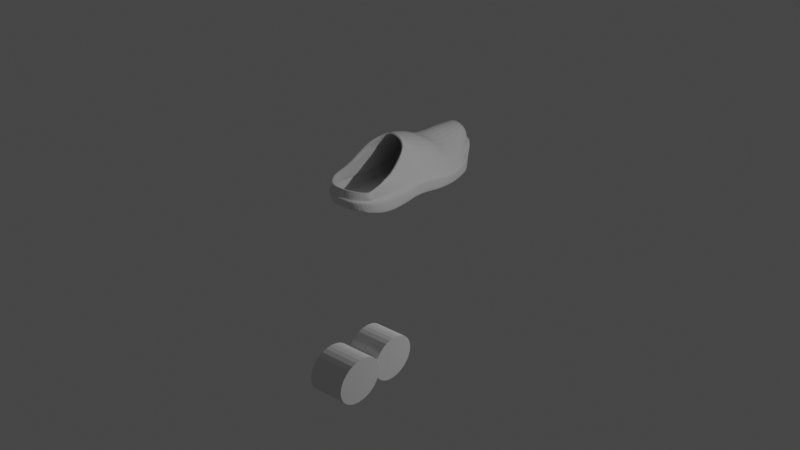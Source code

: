 # Source: Heely.blend  (saved by Blender 2.82.7; exported with 4.5.12 LTS)
import bpy
from mathutils import Matrix  # noqa: F401  (used for matrix-valued properties, if any)

bpy.ops.wm.read_factory_settings(use_empty=True)
scene = bpy.context.scene
scene.name = 'Scene'

# ---- collections
col_collection_1 = bpy.data.collections.new('Collection 1'); scene.collection.children.link(col_collection_1)

# ---- world
world_world = bpy.data.worlds.new('World'); scene.world = world_world
world_world.use_nodes = True; world_world.node_tree.nodes.clear()
_N = world_world.node_tree.nodes; _L = world_world.node_tree.links
n0 = _N.new('ShaderNodeOutputWorld'); n0.name = 'World Output'; n0.location = (300, 300)
n1 = _N.new('ShaderNodeBackground'); n1.name = 'Background'; n1.location = (10, 300)
n1.inputs[0].default_value = (0.05088, 0.05088, 0.05088, 1.0)
_L.new(n1.outputs[0], n0.inputs[0])
n0.is_active_output = True
world_world.color = (0.05088, 0.05088, 0.05088)
world_world.use_sun_shadow = False
world_world.sun_shadow_jitter_overblur = 0.0

# ---- lights
light_light = bpy.data.lights.new('Light', 'POINT')
light_light.transmission_factor = 0.0
light_light.energy = 1000.0
light_light.shadow_soft_size = 0.1
light_light.shadow_maximum_resolution = 0.006
light_light.use_absolute_resolution = True

# ---- meshes
me_cylinder = bpy.data.meshes.new('Cylinder')
me_cylinder.from_pydata([(7.592e-09, 0.9998, -0.9899), (1.137e-08, 0.9997, 0.9849), (0.1951, 0.9806, -0.9899), (0.195, 0.9805, 0.9849), (0.3826, 0.9237, -0.9899), (0.3826, 0.9236, 0.9849), (0.5555, 0.8313, -0.9899), (0.5554, 0.8312, 0.9849), (0.707, 0.707, -0.9899), (0.7069, 0.7069, 0.9849), (0.8313, 0.5555, -0.9899), (0.8312, 0.5554, 0.9849), (0.9237, 0.3826, -0.9899), (0.9236, 0.3826, 0.9849), (0.9806, 0.1951, -0.9899), (0.9805, 0.195, 0.9849), (0.9998, 7.548e-08, -0.9899), (0.9997, 7.548e-08, 0.9849), (0.9806, -0.1951, -0.9899), (0.9805, -0.195, 0.9849), (0.9237, -0.3826, -0.9899), (0.9236, -0.3826, 0.9849), (0.8313, -0.5555, -0.9899), (0.8312, -0.5554, 0.9849), (0.707, -0.707, -0.9899), (0.7069, -0.7069, 0.9849), (0.5555, -0.8313, -0.9899), (0.5554, -0.8312, 0.9849), (0.3826, -0.9237, -0.9899), (0.3826, -0.9236, 0.9849), (0.1951, -0.9806, -0.9899), (0.195, -0.9805, 0.9849), (-3.258e-07, -0.9998, -0.9899), (-3.257e-07, -0.9997, 0.9849), (-0.1951, -0.9806, -0.9899), (-0.195, -0.9805, 0.9849), (-0.3826, -0.9237, -0.9899), (-0.3826, -0.9236, 0.9849), (-0.5555, -0.8313, -0.9899), (-0.5554, -0.8312, 0.9849), (-0.707, -0.707, -0.9899), (-0.7069, -0.7069, 0.9849), (-0.8313, -0.5555, -0.9899), (-0.8312, -0.5554, 0.9849), (-0.9237, -0.3826, -0.9899), (-0.9236, -0.3826, 0.9849), (-0.9806, -0.1951, -0.9899), (-0.9805, -0.195, 0.9849), (-0.9998, 9.654e-07, -0.9899), (-0.9997, 9.653e-07, 0.9849), (-0.9806, 0.1951, -0.9899), (-0.9805, 0.195, 0.9849), (-0.9237, 0.3826, -0.9899), (-0.9236, 0.3826, 0.9849), (-0.8313, 0.5555, -0.9899), (-0.8312, 0.5554, 0.9849), (-0.707, 0.707, -0.9899), (-0.7069, 0.7069, 0.9849), (-0.5555, 0.8313, -0.9899), (-0.5554, 0.8312, 0.9849), (-0.3826, 0.9237, -0.9899), (-0.3826, 0.9236, 0.9849), (-0.1951, 0.9806, -0.9899), (-0.195, 0.9805, 0.9849)], [], [(0, 1, 3, 2), (2, 3, 5, 4), (4, 5, 7, 6), (6, 7, 9, 8), (8, 9, 11, 10), (10, 11, 13, 12), (12, 13, 15, 14), (14, 15, 17, 16), (16, 17, 19, 18), (18, 19, 21, 20), (20, 21, 23, 22), (22, 23, 25, 24), (24, 25, 27, 26), (26, 27, 29, 28), (28, 29, 31, 30), (30, 31, 33, 32), (32, 33, 35, 34), (34, 35, 37, 36), (36, 37, 39, 38), (38, 39, 41, 40), (40, 41, 43, 42), (42, 43, 45, 44), (44, 45, 47, 46), (46, 47, 49, 48), (48, 49, 51, 50), (50, 51, 53, 52), (52, 53, 55, 54), (54, 55, 57, 56), (56, 57, 59, 58), (58, 59, 61, 60), (3, 1, 63, 61, 59, 57, 55, 53, 51, 49, 47, 45, 43, 41, 39, 37, 35, 33, 31, 29, 27, 25, 23, 21, 19, 17, 15, 13, 11, 9, 7, 5), (60, 61, 63, 62), (62, 63, 1, 0), (0, 2, 4, 6, 8, 10, 12, 14, 16, 18, 20, 22, 24, 26, 28, 30, 32, 34, 36, 38, 40, 42, 44, 46, 48, 50, 52, 54, 56, 58, 60, 62)])
_uv = me_cylinder.uv_layers.new(name='UVMap')
_uv.uv.foreach_set('vector', [1.0, 0.5, 1.0, 1.0, 0.9688, 1.0, 0.9688, 0.5, 0.9688, 0.5, 0.9688, 1.0, 0.9375, 1.0, 0.9375, 0.5, 0.9375, 0.5, 0.9375, 1.0, 0.9062, 1.0, 0.9062, 0.5, 0.9062, 0.5, 0.9062, 1.0, 0.875, 1.0, 0.875, 0.5, 0.875, 0.5, 0.875, 1.0, 0.8438, 1.0, 0.8438, 0.5, 0.8438, 0.5, 0.8438, 1.0, 0.8125, 1.0, 0.8125, 0.5, 0.8125, 0.5, 0.8125, 1.0, 0.7812, 1.0, 0.7812, 0.5, 0.7812, 0.5, 0.7812, 1.0, 0.75, 1.0, 0.75, 0.5, 0.75, 0.5, 0.75, 1.0, 0.7188, 1.0, 0.7188, 0.5, 0.7188, 0.5, 0.7188, 1.0, 0.6875, 1.0, 0.6875, 0.5, 0.6875, 0.5, 0.6875, 1.0, 0.6562, 1.0, 0.6562, 0.5, 0.6562, 0.5, 0.6562, 1.0, 0.625, 1.0, 0.625, 0.5, 0.625, 0.5, 0.625, 1.0, 0.5938, 1.0, 0.5938, 0.5, 0.5938, 0.5, 0.5938, 1.0, 0.5625, 1.0, 0.5625, 0.5, 0.5625, 0.5, 0.5625, 1.0, 0.5312, 1.0, 0.5312, 0.5, 0.5312, 0.5, 0.5312, 1.0, 0.5, 1.0, 0.5, 0.5, 0.5, 0.5, 0.5, 1.0, 0.4688, 1.0, 0.4688, 0.5, 0.4688, 0.5, 0.4688, 1.0, 0.4375, 1.0, 0.4375, 0.5, 0.4375, 0.5, 0.4375, 1.0, 0.4062, 1.0, 0.4062, 0.5, 0.4062, 0.5, 0.4062, 1.0, 0.375, 1.0, 0.375, 0.5, 0.375, 0.5, 0.375, 1.0, 0.3438, 1.0, 0.3438, 0.5, 0.3438, 0.5, 0.3438, 1.0, 0.3125, 1.0, 0.3125, 0.5, 0.3125, 0.5, 0.3125, 1.0, 0.2812, 1.0, 0.2812, 0.5, 0.2812, 0.5, 0.2812, 1.0, 0.25, 1.0, 0.25, 0.5, 0.25, 0.5, 0.25, 1.0, 0.2188, 1.0, 0.2188, 0.5, 0.2188, 0.5, 0.2188, 1.0, 0.1875, 1.0, 0.1875, 0.5, 0.1875, 0.5, 0.1875, 1.0, 0.1562, 1.0, 0.1562, 0.5, 0.1562, 0.5, 0.1562, 1.0, 0.125, 1.0, 0.125, 0.5, 0.125, 0.5, 0.125, 1.0, 0.09375, 1.0, 0.09375, 0.5, 0.09375, 0.5, 0.09375, 1.0, 0.0625, 1.0, 0.0625, 0.5, 0.2968, 0.4854, 0.25, 0.49, 0.2032, 0.4854, 0.1582, 0.4717, 0.1167, 0.4496, 0.08029, 0.4197, 0.05045, 0.3833, 0.02827, 0.3418, 0.01461, 0.2968, 0.01, 0.25, 0.01461, 0.2032, 0.02827, 0.1582, 0.05045, 0.1167, 0.08029, 0.08029, 0.1167, 0.05045, 0.1582, 0.02827, 0.2032, 0.01461, 0.25, 0.01, 0.2968, 0.01461, 0.3418, 0.02827, 0.3833, 0.05045, 0.4197, 0.08029, 0.4496, 0.1167, 0.4717, 0.1582, 0.4854, 0.2032, 0.49, 0.25, 0.4854, 0.2968, 0.4717, 0.3418, 0.4496, 0.3833, 0.4197, 0.4197, 0.3833, 0.4496, 0.3418, 0.4717, 0.0625, 0.5, 0.0625, 1.0, 0.03125, 1.0, 0.03125, 0.5, 0.03125, 0.5, 0.03125, 1.0, 0.0, 1.0, 0.0, 0.5, 0.75, 0.49, 0.7968, 0.4854, 0.8418, 0.4717, 0.8833, 0.4496, 0.9197, 0.4197, 0.9496, 0.3833, 0.9717, 0.3418, 0.9854, 0.2968, 0.99, 0.25, 0.9854, 0.2032, 0.9717, 0.1582, 0.9496, 0.1167, 0.9197, 0.08029, 0.8833, 0.05045, 0.8418, 0.02827, 0.7968, 0.01461, 0.75, 0.01, 0.7032, 0.01461, 0.6582, 0.02827, 0.6167, 0.05045, 0.5803, 0.08029, 0.5504, 0.1167, 0.5283, 0.1582, 0.5146, 0.2032, 0.51, 0.25, 0.5146, 0.2968, 0.5283, 0.3418, 0.5504, 0.3833, 0.5803, 0.4197, 0.6167, 0.4496, 0.6582, 0.4717, 0.7032, 0.4854])
me_cylinder.use_remesh_fix_poles = True
me_cylinder.use_remesh_preserve_attributes = False
me_cylinder.use_mirror_vertex_groups = False
me_cylinder.update()
me_cylinder_001 = bpy.data.meshes.new('Cylinder.001')
me_cylinder_001.from_pydata([(7.592e-09, 0.9998, -0.9899), (1.137e-08, 0.9997, 0.9849), (0.1951, 0.9806, -0.9899), (0.195, 0.9805, 0.9849), (0.3826, 0.9237, -0.9899), (0.3826, 0.9236, 0.9849), (0.5555, 0.8313, -0.9899), (0.5554, 0.8312, 0.9849), (0.707, 0.707, -0.9899), (0.7069, 0.7069, 0.9849), (0.8313, 0.5555, -0.9899), (0.8312, 0.5554, 0.9849), (0.9237, 0.3826, -0.9899), (0.9236, 0.3826, 0.9849), (0.9806, 0.1951, -0.9899), (0.9805, 0.195, 0.9849), (0.9998, 7.548e-08, -0.9899), (0.9997, 7.548e-08, 0.9849), (0.9806, -0.1951, -0.9899), (0.9805, -0.195, 0.9849), (0.9237, -0.3826, -0.9899), (0.9236, -0.3826, 0.9849), (0.8313, -0.5555, -0.9899), (0.8312, -0.5554, 0.9849), (0.707, -0.707, -0.9899), (0.7069, -0.7069, 0.9849), (0.5555, -0.8313, -0.9899), (0.5554, -0.8312, 0.9849), (0.3826, -0.9237, -0.9899), (0.3826, -0.9236, 0.9849), (0.1951, -0.9806, -0.9899), (0.195, -0.9805, 0.9849), (-3.258e-07, -0.9998, -0.9899), (-3.257e-07, -0.9997, 0.9849), (-0.1951, -0.9806, -0.9899), (-0.195, -0.9805, 0.9849), (-0.3826, -0.9237, -0.9899), (-0.3826, -0.9236, 0.9849), (-0.5555, -0.8313, -0.9899), (-0.5554, -0.8312, 0.9849), (-0.707, -0.707, -0.9899), (-0.7069, -0.7069, 0.9849), (-0.8313, -0.5555, -0.9899), (-0.8312, -0.5554, 0.9849), (-0.9237, -0.3826, -0.9899), (-0.9236, -0.3826, 0.9849), (-0.9806, -0.1951, -0.9899), (-0.9805, -0.195, 0.9849), (-0.9998, 9.654e-07, -0.9899), (-0.9997, 9.653e-07, 0.9849), (-0.9806, 0.1951, -0.9899), (-0.9805, 0.195, 0.9849), (-0.9237, 0.3826, -0.9899), (-0.9236, 0.3826, 0.9849), (-0.8313, 0.5555, -0.9899), (-0.8312, 0.5554, 0.9849), (-0.707, 0.707, -0.9899), (-0.7069, 0.7069, 0.9849), (-0.5555, 0.8313, -0.9899), (-0.5554, 0.8312, 0.9849), (-0.3826, 0.9237, -0.9899), (-0.3826, 0.9236, 0.9849), (-0.1951, 0.9806, -0.9899), (-0.195, 0.9805, 0.9849)], [], [(0, 1, 3, 2), (2, 3, 5, 4), (4, 5, 7, 6), (6, 7, 9, 8), (8, 9, 11, 10), (10, 11, 13, 12), (12, 13, 15, 14), (14, 15, 17, 16), (16, 17, 19, 18), (18, 19, 21, 20), (20, 21, 23, 22), (22, 23, 25, 24), (24, 25, 27, 26), (26, 27, 29, 28), (28, 29, 31, 30), (30, 31, 33, 32), (32, 33, 35, 34), (34, 35, 37, 36), (36, 37, 39, 38), (38, 39, 41, 40), (40, 41, 43, 42), (42, 43, 45, 44), (44, 45, 47, 46), (46, 47, 49, 48), (48, 49, 51, 50), (50, 51, 53, 52), (52, 53, 55, 54), (54, 55, 57, 56), (56, 57, 59, 58), (58, 59, 61, 60), (3, 1, 63, 61, 59, 57, 55, 53, 51, 49, 47, 45, 43, 41, 39, 37, 35, 33, 31, 29, 27, 25, 23, 21, 19, 17, 15, 13, 11, 9, 7, 5), (60, 61, 63, 62), (62, 63, 1, 0), (0, 2, 4, 6, 8, 10, 12, 14, 16, 18, 20, 22, 24, 26, 28, 30, 32, 34, 36, 38, 40, 42, 44, 46, 48, 50, 52, 54, 56, 58, 60, 62)])
_uv = me_cylinder_001.uv_layers.new(name='UVMap')
_uv.uv.foreach_set('vector', [1.0, 0.5, 1.0, 1.0, 0.9688, 1.0, 0.9688, 0.5, 0.9688, 0.5, 0.9688, 1.0, 0.9375, 1.0, 0.9375, 0.5, 0.9375, 0.5, 0.9375, 1.0, 0.9062, 1.0, 0.9062, 0.5, 0.9062, 0.5, 0.9062, 1.0, 0.875, 1.0, 0.875, 0.5, 0.875, 0.5, 0.875, 1.0, 0.8438, 1.0, 0.8438, 0.5, 0.8438, 0.5, 0.8438, 1.0, 0.8125, 1.0, 0.8125, 0.5, 0.8125, 0.5, 0.8125, 1.0, 0.7812, 1.0, 0.7812, 0.5, 0.7812, 0.5, 0.7812, 1.0, 0.75, 1.0, 0.75, 0.5, 0.75, 0.5, 0.75, 1.0, 0.7188, 1.0, 0.7188, 0.5, 0.7188, 0.5, 0.7188, 1.0, 0.6875, 1.0, 0.6875, 0.5, 0.6875, 0.5, 0.6875, 1.0, 0.6562, 1.0, 0.6562, 0.5, 0.6562, 0.5, 0.6562, 1.0, 0.625, 1.0, 0.625, 0.5, 0.625, 0.5, 0.625, 1.0, 0.5938, 1.0, 0.5938, 0.5, 0.5938, 0.5, 0.5938, 1.0, 0.5625, 1.0, 0.5625, 0.5, 0.5625, 0.5, 0.5625, 1.0, 0.5312, 1.0, 0.5312, 0.5, 0.5312, 0.5, 0.5312, 1.0, 0.5, 1.0, 0.5, 0.5, 0.5, 0.5, 0.5, 1.0, 0.4688, 1.0, 0.4688, 0.5, 0.4688, 0.5, 0.4688, 1.0, 0.4375, 1.0, 0.4375, 0.5, 0.4375, 0.5, 0.4375, 1.0, 0.4062, 1.0, 0.4062, 0.5, 0.4062, 0.5, 0.4062, 1.0, 0.375, 1.0, 0.375, 0.5, 0.375, 0.5, 0.375, 1.0, 0.3438, 1.0, 0.3438, 0.5, 0.3438, 0.5, 0.3438, 1.0, 0.3125, 1.0, 0.3125, 0.5, 0.3125, 0.5, 0.3125, 1.0, 0.2812, 1.0, 0.2812, 0.5, 0.2812, 0.5, 0.2812, 1.0, 0.25, 1.0, 0.25, 0.5, 0.25, 0.5, 0.25, 1.0, 0.2188, 1.0, 0.2188, 0.5, 0.2188, 0.5, 0.2188, 1.0, 0.1875, 1.0, 0.1875, 0.5, 0.1875, 0.5, 0.1875, 1.0, 0.1562, 1.0, 0.1562, 0.5, 0.1562, 0.5, 0.1562, 1.0, 0.125, 1.0, 0.125, 0.5, 0.125, 0.5, 0.125, 1.0, 0.09375, 1.0, 0.09375, 0.5, 0.09375, 0.5, 0.09375, 1.0, 0.0625, 1.0, 0.0625, 0.5, 0.2968, 0.4854, 0.25, 0.49, 0.2032, 0.4854, 0.1582, 0.4717, 0.1167, 0.4496, 0.08029, 0.4197, 0.05045, 0.3833, 0.02827, 0.3418, 0.01461, 0.2968, 0.01, 0.25, 0.01461, 0.2032, 0.02827, 0.1582, 0.05045, 0.1167, 0.08029, 0.08029, 0.1167, 0.05045, 0.1582, 0.02827, 0.2032, 0.01461, 0.25, 0.01, 0.2968, 0.01461, 0.3418, 0.02827, 0.3833, 0.05045, 0.4197, 0.08029, 0.4496, 0.1167, 0.4717, 0.1582, 0.4854, 0.2032, 0.49, 0.25, 0.4854, 0.2968, 0.4717, 0.3418, 0.4496, 0.3833, 0.4197, 0.4197, 0.3833, 0.4496, 0.3418, 0.4717, 0.0625, 0.5, 0.0625, 1.0, 0.03125, 1.0, 0.03125, 0.5, 0.03125, 0.5, 0.03125, 1.0, 0.0, 1.0, 0.0, 0.5, 0.75, 0.49, 0.7968, 0.4854, 0.8418, 0.4717, 0.8833, 0.4496, 0.9197, 0.4197, 0.9496, 0.3833, 0.9717, 0.3418, 0.9854, 0.2968, 0.99, 0.25, 0.9854, 0.2032, 0.9717, 0.1582, 0.9496, 0.1167, 0.9197, 0.08029, 0.8833, 0.05045, 0.8418, 0.02827, 0.7968, 0.01461, 0.75, 0.01, 0.7032, 0.01461, 0.6582, 0.02827, 0.6167, 0.05045, 0.5803, 0.08029, 0.5504, 0.1167, 0.5283, 0.1582, 0.5146, 0.2032, 0.51, 0.25, 0.5146, 0.2968, 0.5283, 0.3418, 0.5504, 0.3833, 0.5803, 0.4197, 0.6167, 0.4496, 0.6582, 0.4717, 0.7032, 0.4854])
me_cylinder_001.use_remesh_fix_poles = True
me_cylinder_001.use_remesh_preserve_attributes = False
me_cylinder_001.use_mirror_vertex_groups = False
me_cylinder_001.update()
me_plane = bpy.data.meshes.new('Plane')
me_plane.from_pydata([(-1.189, -0.4611, -0.298), (-0.6418, -0.4719, -0.2959), (-1.03, 3.557, -0.17), (-0.4511, 3.55, -0.17), (-1.321, 3.272, -0.07115), (-1.375, 3.017, 0.0078), (-1.328, 2.491, 0.006061), (-1.292, 2.024, -0.0475), (-1.311, 1.668, -0.05356), (-1.408, 1.309, -0.006061), (-1.511, 0.9898, 0.0), (-1.571, 0.6746, 0.002732), (-1.548, 0.2136, -0.006459), (-1.419, -0.2369, -0.1471), (-0.246, -0.03684, -0.06022), (-0.05689, 0.2798, -0.006459), (0.02403, 0.7167, 0.002732), (0.05082, 1.032, 0.0), (0.01747, 1.429, -0.006061), (-0.05197, 1.771, -0.05356), (-0.06126, 2.187, -0.0475), (-0.08258, 2.551, 0.006061), (-0.1117, 2.999, 0.0078), (-0.2563, 3.335, -0.09397), (-1.156, -0.4397, -0.4476), (-0.6838, -0.4381, -0.4395), (-1.026, 3.607, -0.3933), (-0.4509, 3.605, -0.3789), (-1.371, 2.986, -0.3297), (-1.323, 2.562, -0.3224), (-1.277, 2.014, -0.3348), (-1.453, 1.309, -0.2375), (-1.528, 0.9046, -0.2607), (-1.584, 0.6866, -0.2741), (-1.538, 0.3091, -0.2923), (-1.395, -0.2319, -0.3753), (-0.2863, 0.01051, -0.3257), (-0.0802, 0.3753, -0.2632), (0.03446, 0.798, -0.2596), (0.05016, 1.116, -0.3048), (-0.0001644, 1.482, -0.359), (-0.046, 1.807, -0.3839), (-0.06583, 2.214, -0.3807), (-0.1068, 2.622, -0.3421), (-0.1364, 2.968, -0.3346), (-0.2125, 3.321, -0.3396), (-1.264, -0.3997, -0.2415), (-0.4935, -0.3089, -0.2055), (-1.247, -0.3881, -0.4316), (-0.4712, -0.3168, -0.4116), (-0.2563, 3.335, -0.09397), (-1.304, 3.258, -0.3265), (-1.517, -0.07076, -0.0611), (-0.1171, 0.179, -0.02357), (-0.149, 0.2592, -0.2693), (-1.292, 1.986, -0.04814), (-0.06027, 2.142, -0.04814), (-1.272, 1.964, -0.3399), (-0.09793, 2.169, -0.362), (-0.9013, -0.4733, -0.2987), (-0.7452, 3.554, -0.17), (-0.8542, -0.1749, -0.104), (-0.8087, 0.2464, -0.006459), (-0.7805, 0.6955, 0.002732), (-0.7366, 1.011, 0.0), (-0.7013, 1.369, -0.006061), (-0.6778, 1.719, -0.05356), (-0.6821, 2.105, -0.0475), (-0.7106, 2.521, 0.006061), (-0.7511, 3.008, 0.0078), (-0.7508, 3.302, -0.07115), (-0.8658, -0.5573, -0.4581), (-0.7407, 3.6, -0.3752), (-0.8837, -0.3615, -0.2236), (-0.755, 3.302, -0.07115), (-1.047, 0.02722, -0.7598), (-0.8232, 0.1123, -0.03751), (-1.025, -0.1871, -0.7503), (-0.6817, 2.064, -0.04814), (-0.01946, 1.8, -0.3207), (0.02945, 1.47, -0.2916), (-1.571, 0.2693, -0.2621), (-1.62, 0.6808, -0.2633), (-1.4, 2.993, -0.314), (-1.347, 3.294, -0.3309), (-0.05134, 2.209, -0.317), (-1.424, -0.2495, -0.3584), (-1.366, 2.544, -0.2959), (-0.05457, 2.61, -0.2909), (-0.2461, -0.06333, -0.3184), (-0.6196, -0.5052, -0.4458), (-1.31, 2.047, -0.317), (-0.106, 2.975, -0.2937), (-1.205, -0.481, -0.4491), (-0.04354, 0.3079, -0.2397), (-1.316, 1.714, -0.3064), (-0.1884, 3.359, -0.3121), (0.07247, 0.7825, -0.2095), (-0.4565, 3.635, -0.3647), (0.0871, 1.1, -0.2466), (-1.556, 0.935, -0.2448), (-1.031, 3.632, -0.3767), (-1.266, -0.4256, -0.4167), (-0.4571, -0.4099, -0.4094), (-0.1214, 0.1601, -0.2877), (-1.306, 2.01, -0.3174), (-0.0608, 2.165, -0.3174), (-0.7457, 3.649, -0.3639), (-0.9018, -0.591, -0.4485), (-1.212, -0.261, -0.6602), (-0.8549, 0.465, -0.9383), (-0.8305, -0.4023, -0.877), (-0.6841, 2.033, -1.329), (-0.8386, -0.1132, -0.8974), (-0.8468, 0.1759, -0.9179), (-0.8469, 1.113, -0.9427), (-0.8391, 1.501, -1.218), (-0.8314, 1.91, -1.339), (-1.282, 0.01814, -0.602), (-1.177, -0.4006, -0.6892), (-1.088, 1.86, -0.9297), (-1.31, 0.4679, -0.5486), (-1.338, 0.8387, -0.6135), (-1.322, 1.284, -0.667), (-0.4014, 0.2434, -0.6525), (-0.4983, -0.3606, -0.7688), (-0.4107, 2.034, -1.204), (-0.3811, 0.6069, -0.6595), (-0.3614, 0.8359, -0.7582), (-0.3417, 1.076, -0.82), (-0.4337, 0.04206, -0.6912), (-0.466, -0.1593, -0.73), (-1.012, 3.579, -0.5952), (-0.4382, 3.579, -0.5798), (-1.281, 3.164, -0.5865), (-1.283, 2.972, -0.6128), (-1.222, 2.761, -0.7213), (-1.201, 2.638, -0.8238), (-0.1771, 2.816, -0.7228), (-0.1858, 2.915, -0.698), (-0.1727, 3.032, -0.6407), (-0.2442, 3.308, -0.5329), (-0.2256, 3.372, -0.5456), (-1.256, 3.259, -0.5362), (-0.8846, 2.042, -1.235), (-0.2038, 2.579, -0.8186), (-0.7478, 3.635, -0.6068), (-1.077, 2.346, -1.076), (-1.069, 0.2416, -0.7693), (-1.004, -0.4015, -0.7409), (-1.078, 0.7906, -0.787), (-1.089, 1.17, -0.8331), (-1.077, 1.597, -1.003), (-0.9913, 2.188, -1.148), (-1.327, 2.979, -0.4713), (-1.292, 3.211, -0.4565), (-0.2215, 3.369, -0.448), (-0.223, 3.311, -0.4202), (-1.264, 2.594, -0.5218), (-1.274, 3.278, -0.433), (-1.019, 3.593, -0.4943), (-1.231, 2.284, -0.688), (-1.146, 1.978, -0.8514), (-0.2362, 2.201, -0.9447), (-0.1348, 2.373, -0.5662), (-0.4445, 3.592, -0.4794), (-0.7443, 3.617, -0.491), (-0.1307, 2.666, -0.5463), (-0.1437, 3.0, -0.4876), (-1.167, 2.152, -0.7398), (-1.163, 2.079, -0.7686), (-1.306, 2.976, -0.5391), (-0.2235, 3.37, -0.4948), (-1.248, 2.609, -0.6174), (-1.265, 3.269, -0.5044), (-1.135, 2.413, -0.8572), (-0.2588, 2.236, -0.9631), (-0.1692, 2.413, -0.6391), (-0.4415, 3.586, -0.5275), (-0.746, 3.626, -0.5465), (-0.1353, 2.687, -0.619), (-0.1398, 3.015, -0.5609), (-1.136, 2.241, -0.9421), (-1.058, 2.13, -1.029), (-1.287, 3.188, -0.5188), (-0.2332, 3.31, -0.4742), (-1.016, 3.586, -0.5426), (-1.247, -0.1215, -0.6311), (-0.2514, 2.262, -1.068), (-0.1995, 2.082, -0.7859), (-0.2567, 2.141, -1.007), (-1.529, -0.07264, -0.321), (-1.493, -0.05806, -0.3377), (-1.431, 1.316, -0.2722), (-1.292, 1.714, -0.3336), (-1.264, -0.3997, -0.2415), (-1.189, -0.4611, -0.298), (-0.9013, -0.5709, -0.2987), (-0.6418, -0.4719, -0.2959), (-0.2186, 3.335, -0.09397), (-0.4134, 3.55, -0.17), (-0.7452, 3.554, -0.17), (-1.03, 3.557, -0.17), (-1.321, 3.272, -0.07115), (-1.375, 3.017, 0.0078), (-1.328, 2.491, 0.006061), (-1.321, 2.024, -0.0475), (-1.356, 1.986, -0.04814), (-1.346, 1.668, -0.05356), (-1.444, 1.309, -0.006061), (-1.546, 0.9898, -1.166e-08), (-1.607, 0.6746, 0.002732), (-1.548, 0.2136, -0.006459), (-1.517, -0.07076, -0.0611), (-1.419, -0.2369, -0.1471), (-0.4935, -0.3089, -0.2055), (-0.246, -0.03684, -0.06022), (-0.1171, 0.179, -0.02357), (-0.05689, 0.2798, -0.006459), (0.05029, 0.7167, 0.002732), (0.07708, 1.032, 8.559e-09), (0.04373, 1.429, -0.006061), (-0.0257, 1.771, -0.05356), (-0.04027, 2.142, -0.04814), (-0.003575, 2.187, -0.0475), (-0.0449, 2.551, 0.006061), (-0.07403, 2.999, 0.0078), (-0.2186, 3.335, -0.09397), (0.05572, 1.47, -0.2916), (-1.656, 0.6808, -0.2633), (-1.347, 3.294, -0.3309), (-0.6196, -0.5052, -0.4458), (-1.592, 0.935, -0.2448), (-1.489, 1.309, -0.2375), (0.006809, 1.8, -0.3207), (-1.571, 0.2693, -0.2621), (-1.4, 2.993, -0.314), (0.006345, 2.209, -0.317), (-1.424, -0.2495, -0.3584), (-1.366, 2.544, -0.2959), (-0.01689, 2.61, -0.2909), (-0.2461, -0.06333, -0.3184), (-1.338, 2.047, -0.317), (-0.06833, 2.975, -0.2937), (-1.205, -0.481, -0.4491), (-0.04354, 0.3079, -0.2397), (-1.351, 1.714, -0.3064), (-0.1507, 3.359, -0.3121), (0.09874, 0.7825, -0.2095), (-0.4188, 3.635, -0.3647), (0.1134, 1.1, -0.2466), (-1.031, 3.632, -0.3767), (-1.266, -0.4256, -0.4167), (-0.4571, -0.4099, -0.4094), (-0.1214, 0.1601, -0.2877), (-1.37, 2.01, -0.3174), (-0.0408, 2.165, -0.3174), (-0.7457, 3.649, -0.3639), (-0.9018, -0.591, -0.4485), (-1.529, -0.07264, -0.321)], [], [(74, 60, 3, 50), (73, 61, 14, 47), (76, 62, 15, 53), (62, 63, 16, 15), (63, 64, 17, 16), (64, 65, 18, 17), (65, 66, 19, 18), (78, 67, 20, 56), (67, 68, 21, 20), (68, 69, 22, 21), (69, 70, 23, 22), (119, 149, 77, 109), (125, 49, 36, 131), (149, 111, 113, 77), (80, 79, 41, 40), (82, 81, 34, 33), (106, 85, 42, 58), (83, 87, 29, 28), (85, 88, 43, 42), (103, 89, 36, 49), (87, 91, 30, 29), (88, 92, 44, 43), (102, 93, 24, 48), (104, 94, 37, 54), (92, 96, 45, 44), (108, 90, 25, 71), (94, 97, 38, 37), (97, 99, 39, 38), (96, 92, 243, 247), (107, 101, 26, 72), (99, 80, 40, 39), (100, 82, 33, 32), (86, 102, 48, 35), (90, 103, 49, 25), (111, 125, 131, 113), (59, 73, 47, 1), (83, 28, 51, 84), (48, 24, 119, 109), (70, 74, 50, 23), (89, 104, 54, 36), (61, 76, 53, 14), (91, 105, 57, 30), (79, 106, 58, 41), (66, 78, 56, 19), (8, 55, 78, 66), (13, 52, 76, 61), (4, 74, 70), (0, 46, 73, 59), (113, 131, 130, 114), (98, 107, 72, 27), (93, 108, 71, 24), (77, 113, 114, 75), (131, 36, 54, 130), (109, 77, 75, 187), (5, 4, 70, 69), (6, 5, 69, 68), (7, 6, 68, 67), (55, 7, 67, 78), (9, 8, 66, 65), (10, 9, 65, 64), (11, 10, 64, 63), (12, 11, 63, 62), (52, 12, 62, 76), (46, 13, 61, 73), (4, 2, 60, 74), (60, 2, 202, 201), (90, 108, 258, 231), (23, 50, 199, 227), (50, 3, 200, 199), (97, 94, 245, 248), (2, 4, 203, 202), (59, 1, 198, 197), (46, 0, 196, 195), (101, 84, 51, 26), (99, 97, 248, 250), (101, 107, 257, 251), (80, 99, 250, 228), (100, 32, 193, 31), (1, 47, 215, 198), (193, 32, 123, 120), (22, 23, 227, 226), (82, 100, 232, 229), (13, 46, 195, 214), (3, 60, 201, 200), (21, 22, 226, 225), (102, 86, 238, 252), (0, 59, 197, 196), (20, 21, 225, 224), (103, 90, 231, 253), (56, 20, 224, 223), (84, 101, 251, 230), (18, 19, 222, 221), (104, 89, 241, 254), (17, 18, 221, 220), (105, 91, 242, 255), (130, 54, 37, 124), (49, 125, 25), (129, 40, 41, 126), (152, 117, 112, 144), (75, 114, 110, 148), (148, 110, 115, 150), (150, 115, 116, 151), (151, 116, 117, 152), (124, 37, 38, 127), (127, 38, 39, 128), (128, 39, 40, 129), (33, 122, 123, 32), (34, 121, 122, 33), (116, 128, 129, 117), (115, 127, 128, 116), (110, 124, 127, 115), (117, 129, 126, 112), (71, 25, 125, 111), (114, 130, 124, 110), (184, 171, 135, 134), (185, 172, 142, 141), (171, 173, 136, 135), (186, 174, 143, 132), (173, 175, 137, 136), (190, 176, 145, 188), (176, 177, 138, 145), (172, 178, 133, 142), (178, 179, 146, 133), (177, 180, 139, 138), (179, 186, 132, 146), (180, 181, 140, 139), (174, 184, 134, 143), (181, 185, 141, 140), (175, 182, 147, 137), (122, 151, 152, 123), (121, 150, 151, 122), (118, 148, 150, 121), (187, 75, 148, 118), (123, 152, 144, 120), (182, 183, 153, 147), (30, 57, 169, 161), (44, 45, 157, 168), (51, 155, 159), (43, 44, 168, 167), (72, 26, 160, 166), (42, 43, 167, 164), (27, 72, 166, 165), (58, 42, 164, 163), (58, 163, 189), (29, 30, 161, 158), (26, 51, 159, 160), (28, 29, 158, 154), (51, 28, 154, 155), (169, 170, 183, 182), (161, 169, 182, 175), (168, 157, 185, 181), (159, 155, 184, 174), (167, 168, 181, 180), (166, 160, 186, 179), (164, 167, 180, 177), (165, 166, 179, 178), (156, 165, 178, 172), (163, 164, 177, 176), (189, 163, 176, 190), (158, 161, 175, 173), (160, 159, 174, 186), (154, 158, 173, 171), (157, 156, 172, 185), (155, 154, 171, 184), (189, 41, 58), (126, 189, 190), (188, 126, 190), (120, 144, 162), (170, 162, 183), (153, 183, 144), (144, 183, 162), (41, 189, 126), (111, 149, 71), (169, 57, 170), (170, 57, 162), (119, 24, 71, 149), (35, 48, 109, 187), (35, 192, 191, 86), (31, 95, 246, 233), (35, 187, 118, 192), (34, 192, 118, 121), (34, 81, 191, 192), (16, 17, 220, 219), (157, 45, 156), (27, 165, 156, 45), (45, 96, 98, 27), (106, 79, 234, 256), (79, 80, 228, 234), (193, 194, 95, 31), (193, 120, 162, 194), (57, 194, 162), (57, 105, 95, 194), (209, 210, 232, 233), (196, 197, 258, 244), (200, 201, 257, 249), (222, 223, 256, 234), (206, 207, 255, 242), (216, 217, 254, 241), (202, 203, 230, 251), (198, 215, 253, 231), (214, 195, 252, 238), (210, 211, 229, 232), (220, 221, 228, 250), (201, 202, 251, 257), (219, 220, 250, 248), (218, 219, 248, 245), (197, 198, 231, 258), (226, 227, 247, 243), (207, 208, 246, 255), (217, 218, 245, 254), (195, 196, 244, 252), (225, 226, 243, 240), (205, 206, 242, 239), (215, 216, 241, 253), (224, 225, 240, 237), (204, 205, 239, 236), (223, 224, 237, 256), (203, 204, 236, 230), (211, 212, 235, 229), (221, 222, 234, 228), (213, 214, 238, 259), (213, 259, 235, 212), (200, 249, 247, 227, 199), (209, 233, 246, 208), (4, 5, 204, 203), (95, 105, 255, 246), (5, 6, 205, 204), (94, 104, 254, 245), (6, 7, 206, 205), (12, 52, 213, 212), (93, 102, 252, 244), (55, 8, 208, 207), (14, 53, 217, 216), (92, 88, 240, 243), (8, 9, 209, 208), (91, 87, 239, 242), (9, 10, 210, 209), (86, 191, 259, 238), (89, 103, 253, 241), (10, 11, 211, 210), (88, 85, 237, 240), (11, 12, 212, 211), (87, 83, 236, 239), (52, 13, 214, 213), (191, 81, 235, 259), (7, 55, 207, 206), (85, 106, 256, 237), (47, 14, 216, 215), (19, 56, 223, 222), (83, 84, 230, 236), (108, 93, 244, 258), (53, 15, 218, 217), (81, 82, 229, 235), (100, 31, 233, 232), (107, 98, 249, 257), (15, 16, 219, 218), (98, 96, 247, 249)])
_k = {(24, 48): 0.31765, (25, 71): 0.31765, (26, 72): 0.31765, (28, 29): 0.31765, (29, 30): 0.31765, (32, 33): 0.31765, (33, 34): 0.31765, (36, 49): 0.31765, (37, 54): 0.31765, (37, 38): 0.31765, (38, 39): 0.31765, (39, 40): 0.31765, (40, 41): 0.31765, (42, 58): 0.31765, (42, 43): 0.31765, (43, 44): 0.31765, (44, 45): 0.31765, (35, 48): 0.31765, (25, 49): 0.31765, (26, 51): 0.31765, (36, 54): 0.31765, (30, 57): 0.31765, (41, 58): 0.31765, (24, 71): 0.31765, (27, 72): 0.31765, (133, 142): 0.31765, (132, 146): 0.31765, (134, 135): 0.31765, (135, 136): 0.31765, (136, 137): 0.31765, (138, 145): 0.31765, (138, 139): 0.31765, (139, 140): 0.31765, (140, 141): 0.31765, (141, 142): 1.0, (132, 143): 0.31765, (144, 153): 0.31765, (145, 188): 0.31765, (133, 146): 0.31765, (137, 147): 0.31765, (147, 153): 0.31765, (126, 188): 0.31765, (28, 51): 0.31765}
me_plane.attributes.new('crease_edge', 'FLOAT', 'EDGE').data.foreach_set('value', [_k.get((min(e.vertices), max(e.vertices)), 0.0) for e in me_plane.edges])
_uv = me_plane.uv_layers.new(name='UVMap')
_uv.uv.foreach_set('vector', [0.4957, 0.9034, 0.4957, 1.0, 1.0, 1.0, 1.0, 0.9034, 0.4957, 0.03192, 0.4957, 0.08521, 1.0, 0.08521, 1.0, 0.03192, 0.4957, 0.1472, 0.4957, 0.1761, 1.0, 0.1761, 1.0, 0.1472, 0.4957, 0.1761, 0.4957, 0.267, 1.0, 0.267, 1.0, 0.1761, 0.4957, 0.267, 0.4957, 0.3579, 1.0, 0.3579, 1.0, 0.267, 0.4957, 0.3579, 0.4957, 0.4488, 1.0, 0.4488, 1.0, 0.3579, 0.4957, 0.4488, 0.4957, 0.5398, 1.0, 0.5398, 1.0, 0.4488, 0.4957, 0.621, 0.4957, 0.6307, 1.0, 0.6307, 1.0, 0.621, 0.4957, 0.6307, 0.4957, 0.7216, 1.0, 0.7216, 1.0, 0.6307, 0.4957, 0.7216, 0.4957, 0.8125, 1.0, 0.8125, 1.0, 0.7216, 0.4957, 0.8125, 0.4957, 0.9034, 1.0, 0.9034, 1.0, 0.8125, 0.1868, 0.03192, 0.3412, 0.03192, 0.3412, 0.04969, 0.1868, 0.04969, 0.7416, 0.03192, 1.0, 0.03192, 1.0, 0.04969, 0.7416, 0.04969, 0.3412, 0.03192, 0.4957, 0.03192, 0.4957, 0.04969, 0.3412, 0.04969, 1.0, 0.4488, 1.0, 0.5398, 1.0, 0.5398, 1.0, 0.4488, 0.0, 0.267, 0.0, 0.1761, 0.0, 0.1761, 0.0, 0.267, 1.0, 0.621, 1.0, 0.6307, 1.0, 0.6307, 1.0, 0.621, 0.0, 0.8125, 0.0, 0.7216, 0.0, 0.7216, 0.0, 0.8125, 1.0, 0.6307, 1.0, 0.7216, 1.0, 0.7216, 1.0, 0.6307, 1.0, 0.03192, 1.0, 0.08521, 1.0, 0.08521, 1.0, 0.03192, 0.0, 0.7216, 0.0, 0.6307, 0.0, 0.6307, 0.0, 0.7216, 1.0, 0.7216, 1.0, 0.8125, 1.0, 0.8125, 1.0, 0.7216, 0.0, 0.03192, 0.0, 0.0, 0.0, 0.0, 0.0, 0.03192, 1.0, 0.1472, 1.0, 0.1761, 1.0, 0.1761, 1.0, 0.1472, 1.0, 0.8125, 1.0, 0.9034, 1.0, 0.9034, 1.0, 0.8125, 0.4957, 0.0, 1.0, 0.0, 1.0, 0.0, 0.4957, 0.0, 1.0, 0.1761, 1.0, 0.267, 1.0, 0.267, 1.0, 0.1761, 1.0, 0.267, 1.0, 0.3579, 1.0, 0.3579, 1.0, 0.267, 1.0, 0.9034, 1.0, 0.8125, 1.0, 0.8125, 1.0, 0.9034, 0.4957, 1.0, 0.0, 1.0, 0.0, 1.0, 0.4957, 1.0, 1.0, 0.3579, 1.0, 0.4488, 1.0, 0.4488, 1.0, 0.3579, 0.0, 0.3579, 0.0, 0.267, 0.0, 0.267, 0.0, 0.3579, 0.0, 0.08521, 0.0, 0.03192, 0.0, 0.03192, 0.0, 0.08521, 1.0, 0.0, 1.0, 0.03192, 1.0, 0.03192, 1.0, 0.0, 0.4957, 0.03192, 0.7416, 0.03192, 0.7416, 0.04969, 0.4957, 0.04969, 0.4957, 0.0, 0.4957, 0.03192, 1.0, 0.03192, 1.0, 0.0, 0.0, 0.8125, 0.0, 0.0, 0.0, 0.0, 0.0, 0.9034, 0.0, 0.03192, 0.0, 0.0, 0.1868, 0.03192, 0.1868, 0.04969, -2.98e-08, -2.98e-08, -2.98e-08, -2.98e-08, 1.0, 0.9034, 1.0, 0.9034, 1.0, 0.08521, 1.0, 0.1472, 1.0, 0.1472, 1.0, 0.08521, 0.4957, 0.08521, 0.4957, 0.1472, 1.0, 0.1472, 1.0, 0.08521, 0.0, 0.6307, 0.0, 0.621, 0.0, 0.621, 0.0, 0.6307, 1.0, 0.5398, 1.0, 0.621, 1.0, 0.621, 1.0, 0.5398, 0.4957, 0.5398, 0.4957, 0.621, 1.0, 0.621, 1.0, 0.5398, 0.0, 0.5398, 0.0, 0.621, 0.4957, 0.621, 0.4957, 0.5398, 0.0, 0.08521, 0.0, 0.1472, 0.4957, 0.1472, 0.4957, 0.08521, 0.0, 0.9034, 0.4957, 0.9034, 0.4957, 0.9034, 0.0, 0.0, 0.0, 0.03192, 0.4957, 0.03192, 0.4957, 0.0, 0.4957, 0.04969, 0.7416, 0.04969, 0.7416, 0.06745, 0.4957, 0.06745, 1.0, 1.0, 0.4957, 1.0, 0.4957, 1.0, 1.0, 1.0, 0.0, 0.0, 0.4957, 0.0, 0.4957, 0.0, 0.0, 0.0, 0.3412, 0.04969, 0.4957, 0.04969, 0.4957, 0.06745, 0.3412, 0.06745, 0.7416, 0.04969, 1.0, 0.04969, 1.0, 0.06745, 0.7416, 0.06745, 0.1868, 0.04969, 0.3412, 0.04969, 0.3412, 0.06745, 0.1868, 0.06745, 0.0, 0.8125, 0.0, 0.9034, 0.4957, 0.9034, 0.4957, 0.8125, 0.0, 0.7216, 0.0, 0.8125, 0.4957, 0.8125, 0.4957, 0.7216, 0.0, 0.6307, 0.0, 0.7216, 0.4957, 0.7216, 0.4957, 0.6307, 0.0, 0.621, 0.0, 0.6307, 0.4957, 0.6307, 0.4957, 0.621, 0.0, 0.4488, 0.0, 0.5398, 0.4957, 0.5398, 0.4957, 0.4488, 0.0, 0.3579, 0.0, 0.4488, 0.4957, 0.4488, 0.4957, 0.3579, 0.0, 0.267, 0.0, 0.3579, 0.4957, 0.3579, 0.4957, 0.267, 0.0, 0.1761, 0.0, 0.267, 0.4957, 0.267, 0.4957, 0.1761, 0.0, 0.1472, 0.0, 0.1761, 0.4957, 0.1761, 0.4957, 0.1472, 0.0, 0.03192, 0.0, 0.08521, 0.4957, 0.08521, 0.4957, 0.03192, 0.0, 0.9034, 0.0, 1.0, 0.4957, 1.0, 0.4957, 0.9034, 0.4957, 1.0, 0.0, 1.0, 0.0, 1.0, 0.4957, 1.0, 1.0, 0.0, 0.4957, 0.0, 0.4957, 0.0, 1.0, 0.0, 1.0, 0.9034, 1.0, 0.9034, 1.0, 0.9034, 1.0, 0.9034, 1.0, 0.9034, 1.0, 1.0, 1.0, 1.0, 1.0, 0.9034, 1.0, 0.267, 1.0, 0.1761, 1.0, 0.1761, 1.0, 0.267, 0.0, 1.0, 0.0, 0.9034, 0.0, 0.9034, 0.0, 1.0, 0.4957, 0.0, 1.0, 0.0, 1.0, 0.0, 0.4957, 0.0, 0.0, 0.03192, 0.0, 0.0, 0.0, 0.0, 0.0, 0.03192, 0.0, 1.0, 0.0, 0.0, 0.0, 0.0, 0.0, 1.0, 1.0, 0.3579, 1.0, 0.267, 1.0, 0.267, 1.0, 0.3579, 0.0, 1.0, 0.4957, 1.0, 0.4957, 1.0, 0.0, 1.0, 1.0, 0.4488, 1.0, 0.3579, 1.0, 0.3579, 1.0, 0.4488, 0.0, 0.3579, 0.0, 0.3579, 0.0, 0.0, 0.0, 0.0, 1.0, 0.0, 1.0, 0.03192, 1.0, 0.03192, 1.0, 0.0, 0.0, 0.0, 0.0, 0.1322, 0.1868, 0.1322, 0.1868, 0.1472, 1.0, 0.8125, 1.0, 0.9034, 1.0, 0.9034, 1.0, 0.8125, 0.0, 0.267, 0.0, 0.3579, 0.0, 0.3579, 0.0, 0.267, 0.0, 0.08521, 0.0, 0.03192, 0.0, 0.03192, 0.0, 0.08521, 1.0, 1.0, 0.4957, 1.0, 0.4957, 1.0, 1.0, 1.0, 1.0, 0.7216, 1.0, 0.8125, 1.0, 0.8125, 1.0, 0.7216, 0.0, 0.03192, 0.0, 0.08521, 0.0, 0.08521, 0.0, 0.03192, 0.0, 0.0, 0.4957, 0.0, 0.4957, 0.0, 0.0, 0.0, 1.0, 0.6307, 1.0, 0.7216, 1.0, 0.7216, 1.0, 0.6307, 1.0, 0.03192, 1.0, 0.0, 1.0, 0.0, 1.0, 0.03192, 1.0, 0.621, 1.0, 0.6307, 1.0, 0.6307, 1.0, 0.621, 0.0, 0.0, 0.0, 1.0, 0.0, 1.0, 0.0, 0.0, 1.0, 0.4488, 1.0, 0.5398, 1.0, 0.5398, 1.0, 0.4488, 1.0, 0.1472, 1.0, 0.08521, 1.0, 0.08521, 1.0, 0.1472, 1.0, 0.3579, 1.0, 0.4488, 1.0, 0.4488, 1.0, 0.3579, 0.0, 0.621, 0.0, 0.6307, 0.0, 0.6307, 0.0, 0.621, 0.7416, 0.06745, 1.0, 0.06745, 1.0, 0.08521, 0.7416, 0.08521, 1.0, 0.03192, 0.7416, 0.03192, 0.7416, 0.0, 0.7416, 0.1322, 1.0, 0.1322, 1.0, 0.1472, 0.7416, 0.1472, 0.3412, 0.1322, 0.4957, 0.1322, 0.4957, 0.1472, 0.3412, 0.1472, 0.3412, 0.06745, 0.4957, 0.06745, 0.4957, 0.08521, 0.3412, 0.08521, 0.3412, 0.08521, 0.4957, 0.08521, 0.4957, 0.1012, 0.3412, 0.1012, 0.3412, 0.1012, 0.4957, 0.1012, 0.4957, 0.1167, 0.3412, 0.1167, 0.3412, 0.1167, 0.4957, 0.1167, 0.4957, 0.1322, 0.3412, 0.1322, 0.7416, 0.08521, 1.0, 0.08521, 1.0, 0.1012, 0.7416, 0.1012, 0.7416, 0.1012, 1.0, 0.1012, 1.0, 0.1167, 0.7416, 0.1167, 0.7416, 0.1167, 1.0, 0.1167, 1.0, 0.1322, 0.7416, 0.1322, 0.0, 0.1167, 0.1868, 0.1167, 0.1868, 0.1322, 0.0, 0.1322, 0.0, 0.1012, 0.1868, 0.1012, 0.1868, 0.1167, 0.0, 0.1167, 0.4957, 0.1167, 0.7416, 0.1167, 0.7416, 0.1322, 0.4957, 0.1322, 0.4957, 0.1012, 0.7416, 0.1012, 0.7416, 0.1167, 0.4957, 0.1167, 0.4957, 0.08521, 0.7416, 0.08521, 0.7416, 0.1012, 0.4957, 0.1012, 0.4957, 0.1322, 0.7416, 0.1322, 0.7416, 0.1472, 0.4957, 0.1472, 0.4957, 0.0, 0.7416, 0.0, 0.7416, 0.03192, 0.4957, 0.03192, 0.4957, 0.06745, 0.7416, 0.06745, 0.7416, 0.08521, 0.4957, 0.08521, 0.0, 0.0, 0.0, 0.0, 0.0, 0.0, 0.0, 0.0, 0.0, 0.0, 0.0, 0.0, 0.0, 0.0, 0.0, 0.0, 0.0, 0.0, 0.0, 0.0, 0.0, 0.0, 0.0, 0.0, 0.0, 0.0, 0.0, 0.0, 0.0, 0.0, 0.0, 0.0, 0.0, 0.0, 0.0, 0.0, 0.0, 0.0, 0.0, 0.0, 0.0, 0.0, 0.0, 0.0, 0.0, 0.0, 0.0, 0.0, 0.0, 0.0, 0.0, 0.0, 0.0, 0.0, 0.0, 0.0, 0.0, 0.0, 0.0, 0.0, 0.0, 0.0, 0.0, 0.0, 0.0, 0.0, 0.0, 0.0, 0.0, 0.0, 0.0, 0.0, 0.0, 0.0, 0.0, 0.0, 0.0, 0.0, 0.0, 0.0, 0.0, 0.0, 0.0, 0.0, 0.0, 0.0, 0.0, 0.0, 0.0, 0.0, 0.0, 0.0, 0.0, 0.0, 0.0, 0.0, 0.0, 0.0, 0.0, 0.0, 0.0, 0.0, 0.0, 0.0, 0.0, 0.0, 0.0, 0.0, 0.0, 0.0, 0.0, 0.0, 0.0, 0.0, 0.0, 0.0, 0.0, 0.0, 0.0, 0.0, 0.1868, 0.1167, 0.3412, 0.1167, 0.3412, 0.1322, 0.1868, 0.1322, 0.1868, 0.1012, 0.3412, 0.1012, 0.3412, 0.1167, 0.1868, 0.1167, 0.1868, 0.08521, 0.3412, 0.08521, 0.3412, 0.1012, 0.1868, 0.1012, 0.1868, 0.06745, 0.3412, 0.06745, 0.3412, 0.08521, 0.1868, 0.08521, 0.1868, 0.1322, 0.3412, 0.1322, 0.3412, 0.1472, 0.1868, 0.1472, 0.0, 0.0, 0.0, 0.0, 0.0, 0.0, 0.0, 0.0, 0.0, 0.0, 0.0, 0.0, 0.0, 0.0, 0.0, 0.0, 0.0, 0.0, 0.0, 0.0, 0.0, 0.0, 0.0, 0.0, 0.0, 0.0, 0.0, 0.0, 0.0, 0.0, 0.0, 0.0, 0.0, 0.0, 0.0, 0.0, 0.0, 0.0, 0.0, 0.0, 0.0, 0.0, 0.0, 0.0, 0.0, 0.0, 0.0, 0.0, 0.0, 0.0, 0.0, 0.0, 0.0, 0.0, 0.0, 0.0, 0.0, 0.0, 0.0, 0.0, 0.0, 0.0, 0.0, 0.0, 0.0, 0.0, 0.0, 0.0, 0.0, 0.0, 0.0, 0.0, 0.0, 0.0, 0.0, 0.0, 0.0, 0.0, 0.0, 0.0, 0.0, 0.0, 0.0, 0.0, 0.0, 0.0, 0.0, 0.0, 0.0, 0.0, 0.0, 0.0, 0.0, 0.0, 0.0, 0.0, 0.0, 0.0, 0.0, 0.0, 0.0, 0.0, 0.0, 0.0, 0.0, 0.0, 0.0, 0.0, 0.0, 0.0, 0.0, 0.0, 0.0, 0.0, 0.0, 0.0, 0.0, 0.0, 0.0, 0.0, 0.0, 0.0, 0.0, 0.0, 0.0, 0.0, 0.0, 0.0, 0.0, 0.0, 0.0, 0.0, 0.0, 0.0, 0.0, 0.0, 0.0, 0.0, 0.0, 0.0, 0.0, 0.0, 0.0, 0.0, 0.0, 0.0, 0.0, 0.0, 0.0, 0.0, 0.0, 0.0, 0.0, 0.0, 0.0, 0.0, 0.0, 0.0, 0.0, 0.0, 0.0, 0.0, 0.0, 0.0, 0.0, 0.0, 0.0, 0.0, 0.0, 0.0, 0.0, 0.0, 0.0, 0.0, 0.0, 0.0, 0.0, 0.0, 0.0, 0.0, 0.0, 0.0, 0.0, 0.0, 0.0, 0.0, 0.0, 0.0, 0.0, 0.0, 0.0, 0.0, 0.0, 0.0, 0.0, 0.0, 0.0, 0.0, 0.0, 0.0, 0.0, 0.0, 0.0, 0.0, 0.0, 0.0, 0.0, 0.0, 0.0, 0.0, 0.0, 0.0, 0.0, 0.0, 0.0, 0.0, 0.0, 0.0, 0.0, 0.0, 0.0, 0.0, 0.0, 0.0, 0.0, 0.0, 0.0, 0.0, 0.0, 0.0, 0.0, 0.0, 0.0, 0.0, 0.0, 0.0, 0.0, 0.0, 0.0, 0.0, 0.0, 0.0, 0.0, 0.0, 0.0, 0.0, 0.0, 0.0, 0.0, 0.0, 0.0, 0.0, 0.0, 0.0, 0.1868, 0.1472, 0.3412, 0.1472, 0.0, 0.0, 0.0, 0.0, 0.0, 0.0, 0.0, 0.0, 0.0, 0.0, 0.0, 0.0, 0.0, 0.0, 0.0, 0.0, 0.0, 0.0, 0.0, 0.0, 0.0, 0.0, 0.0, 0.0, 0.0, 0.0, 0.4957, 0.03192, 0.3412, 0.03192, 0.4957, 0.0, 0.0, 0.0, 0.0, 0.0, 0.0, 0.0, 0.0, 0.0, 0.0, 0.0, 0.0, 0.0, 0.1868, 0.03192, 0.0, 0.0, 0.4957, 0.0, 0.3412, 0.03192, 0.0, 0.08521, 0.0, 0.03192, 0.1868, 0.04969, 0.1868, 0.06745, 0.0, 0.08521, 0.0, 0.0, 0.0, 0.0, 0.0, 0.08521, 0.0, 0.0, 0.0, 0.5398, 0.0, 0.5398, 0.0, 0.0, 0.0, 0.08521, 0.1868, 0.06745, 0.1868, 0.08521, 0.0, 0.0, 0.0, 0.1012, 0.0, 0.0, 0.1868, 0.08521, 0.1868, 0.1012, 0.0, 0.1012, 0.0, 0.1761, 0.0, 0.0, 0.0, 0.0, 1.0, 0.267, 1.0, 0.3579, 1.0, 0.3579, 1.0, 0.267, 0.0, 0.0, 0.0, 0.0, 0.0, 0.0, 0.0, 0.0, 0.0, 0.0, 0.0, 0.0, 0.0, 0.0, 0.0, 0.0, 1.0, 0.9034, 1.0, 1.0, 0.0, 0.0, 1.0, 0.621, 1.0, 0.5398, 1.0, 0.5398, 1.0, 0.621, 1.0, 0.5398, 1.0, 0.4488, 1.0, 0.4488, 1.0, 0.5398, 0.0, 0.0, 0.0, 0.0, 0.0, 0.5398, 0.0, 0.0, 0.0, 0.0, 0.1868, 0.1472, 0.0, 0.0, 0.0, 0.0, 0.0, 0.0, 0.0, 0.0, 0.0, 0.0, 0.0, 0.0, 0.0, 0.621, 0.0, 0.5398, 0.0, 0.0, 0.0, 0.4488, 0.0, 0.3579, 0.0, 0.3579, 0.0, 0.0, 0.0, 0.0, 0.4957, 0.0, 0.4957, 0.0, 0.0, 0.0, 1.0, 1.0, 0.4957, 1.0, 0.4957, 1.0, 1.0, 1.0, 1.0, 0.5398, 1.0, 0.621, 1.0, 0.621, 1.0, 0.5398, 0.0, 0.6307, 0.0, 0.621, 0.0, 0.621, 0.0, 0.6307, 1.0, 0.08521, 1.0, 0.1472, 1.0, 0.1472, 1.0, 0.08521, 0.0, 1.0, 0.0, 0.9034, 0.0, 0.0, 0.0, 1.0, 1.0, 0.0, 1.0, 0.03192, 1.0, 0.03192, 1.0, 0.0, 0.0, 0.08521, 0.0, 0.03192, 0.0, 0.03192, 0.0, 0.08521, 0.0, 0.3579, 0.0, 0.267, 0.0, 0.267, 0.0, 0.3579, 1.0, 0.3579, 1.0, 0.4488, 1.0, 0.4488, 1.0, 0.3579, 0.4957, 1.0, 0.0, 1.0, 0.0, 1.0, 0.4957, 1.0, 1.0, 0.267, 1.0, 0.3579, 1.0, 0.3579, 1.0, 0.267, 1.0, 0.1761, 1.0, 0.267, 1.0, 0.267, 1.0, 0.1761, 0.4957, 0.0, 1.0, 0.0, 1.0, 0.0, 0.4957, 0.0, 1.0, 0.8125, 1.0, 0.9034, 1.0, 0.9034, 1.0, 0.8125, 0.0, 0.621, 0.0, 0.5398, 0.0, 0.5398, 0.0, 0.621, 1.0, 0.1472, 1.0, 0.1761, 1.0, 0.1761, 1.0, 0.1472, 0.0, 0.03192, 0.0, 0.0, 0.0, 0.0, 0.0, 0.03192, 1.0, 0.7216, 1.0, 0.8125, 1.0, 0.8125, 1.0, 0.7216, 0.0, 0.7216, 0.0, 0.6307, 0.0, 0.6307, 0.0, 0.7216, 1.0, 0.03192, 1.0, 0.08521, 1.0, 0.08521, 1.0, 0.03192, 1.0, 0.6307, 1.0, 0.7216, 1.0, 0.7216, 1.0, 0.6307, 0.0, 0.8125, 0.0, 0.7216, 0.0, 0.7216, 0.0, 0.8125, 1.0, 0.621, 1.0, 0.6307, 1.0, 0.6307, 1.0, 0.621, 0.0, 0.9034, 0.0, 0.8125, 0.0, 0.8125, 0.0, 0.9034, 0.0, 0.267, 0.0, 0.1761, 0.0, 0.1761, 0.0, 0.267, 1.0, 0.4488, 1.0, 0.5398, 1.0, 0.5398, 1.0, 0.4488, 0.0, 0.1472, 0.0, 0.08521, 0.0, 0.08521, 0.0, 0.0, 0.0, 0.1472, 0.0, 0.0, 0.0, 0.1761, 0.0, 0.1761, 1.0, 1.0, 1.0, 1.0, 1.0, 0.9034, 1.0, 0.9034, 1.0, 0.9034, 0.0, 0.4488, 0.0, 0.0, 0.0, 0.5398, 0.0, 0.5398, 0.0, 0.9034, 0.0, 0.8125, 0.0, 0.8125, 0.0, 0.9034, 0.0, 0.5398, 0.0, 0.621, 0.0, 0.621, 0.0, 0.5398, 0.0, 0.8125, 0.0, 0.7216, 0.0, 0.7216, 0.0, 0.8125, 1.0, 0.1761, 1.0, 0.1472, 1.0, 0.1472, 1.0, 0.1761, 0.0, 0.7216, 0.0, 0.6307, 0.0, 0.6307, 0.0, 0.7216, 0.0, 0.1761, 0.0, 0.1472, 0.0, 0.1472, 0.0, 0.1761, 0.0, 0.0, 0.0, 0.03192, 0.0, 0.03192, 0.0, 0.0, 0.0, 0.621, 0.0, 0.5398, 0.0, 0.5398, 0.0, 0.621, 1.0, 0.08521, 1.0, 0.1472, 1.0, 0.1472, 1.0, 0.08521, 1.0, 0.8125, 1.0, 0.7216, 1.0, 0.7216, 1.0, 0.8125, 0.0, 0.5398, 0.0, 0.4488, 0.0, 0.4488, 0.0, 0.5398, 0.0, 0.6307, 0.0, 0.7216, 0.0, 0.7216, 0.0, 0.6307, 0.0, 0.4488, 0.0, 0.3579, 0.0, 0.3579, 0.0, 0.4488, 0.0, 0.08521, 0.0, 0.0, 0.0, 0.0, 0.0, 0.08521, 1.0, 0.08521, 1.0, 0.03192, 1.0, 0.03192, 1.0, 0.08521, 0.0, 0.3579, 0.0, 0.267, 0.0, 0.267, 0.0, 0.3579, 1.0, 0.7216, 1.0, 0.6307, 1.0, 0.6307, 1.0, 0.7216, 0.0, 0.267, 0.0, 0.1761, 0.0, 0.1761, 0.0, 0.267, 0.0, 0.7216, 0.0, 0.8125, 0.0, 0.8125, 0.0, 0.7216, 0.0, 0.1472, 0.0, 0.08521, 0.0, 0.08521, 0.0, 0.1472, 0.0, 0.0, 0.0, 0.1761, 0.0, 0.1761, 0.0, 0.0, 0.0, 0.6307, 0.0, 0.621, 0.0, 0.621, 0.0, 0.6307, 1.0, 0.6307, 1.0, 0.621, 1.0, 0.621, 1.0, 0.6307, 1.0, 0.03192, 1.0, 0.08521, 1.0, 0.08521, 1.0, 0.03192, 1.0, 0.5398, 1.0, 0.621, 1.0, 0.621, 1.0, 0.5398, 0.0, 0.8125, 0.0, 0.9034, 0.0, 0.9034, 0.0, 0.8125, 0.4957, 0.0, 0.0, 0.0, 0.0, 0.0, 0.4957, 0.0, 1.0, 0.1472, 1.0, 0.1761, 1.0, 0.1761, 1.0, 0.1472, 0.0, 0.1761, 0.0, 0.267, 0.0, 0.267, 0.0, 0.1761, 0.0, 0.3579, 0.0, 0.0, 0.0, 0.0, 0.0, 0.3579, 0.4957, 1.0, 1.0, 1.0, 1.0, 1.0, 0.4957, 1.0, 1.0, 0.1761, 1.0, 0.267, 1.0, 0.267, 1.0, 0.1761, 1.0, 1.0, 1.0, 0.9034, 1.0, 0.9034, 1.0, 1.0])
me_plane.use_remesh_fix_poles = True
me_plane.use_remesh_preserve_attributes = False
me_plane.use_mirror_vertex_groups = False
me_plane.update()

# ---- objects
ob_light = bpy.data.objects.new('Light', light_light)
ob_cylinder = bpy.data.objects.new('Cylinder', me_cylinder)
ob_cylinder_001 = bpy.data.objects.new('Cylinder.001', me_cylinder_001)
ob_empty = bpy.data.objects.new('Empty', None)
ob_empty_001 = bpy.data.objects.new('Empty.001', None)
ob_plane = bpy.data.objects.new('Plane', me_plane)

# ---- transforms, parenting, visibility, modifiers, constraints
ob_light.location = (4.076, 1.005, 6.078)
ob_light.rotation_euler = (0.6503, 0.05522, 1.866)
ob_light.lock_rotations_4d = False
ob_light.empty_display_type = 'ARROWS'
ob_light.color = (0.0, 0.0, 0.0, 0.0)
ob_light.lineart.crease_threshold = 0.0
ob_cylinder.location = (0.1459, -6.301, 2.2)
ob_cylinder.rotation_euler = (0.0, 1.571, 0.0)
ob_cylinder.scale = (-0.3299, -0.39, -0.2757)
ob_cylinder.lineart.crease_threshold = 0.0
ob_cylinder_001.location = (0.1533, -5.602, 2.2)
ob_cylinder_001.rotation_euler = (0.0, 1.571, 0.0)
ob_cylinder_001.scale = (-0.3231, -0.3732, -0.2533)
ob_cylinder_001.lineart.crease_threshold = 0.0
ob_empty.location = (0.1018, 1.649, 1.333)
ob_empty.rotation_euler = (1.571, -0.0, 1.571)
ob_empty.scale = (0.8355, 0.8192, 0.8192)
ob_empty.empty_display_type = 'IMAGE'
ob_empty.empty_display_size = 5.0
ob_empty.lineart.crease_threshold = 0.0
ob_empty_001.location = (1.353, 1.52, -0.22)
ob_empty_001.rotation_euler = (3.142, -0.0, -1.57)
ob_empty_001.scale = (0.892, 0.892, 0.892)
ob_empty_001.empty_display_type = 'IMAGE'
ob_empty_001.empty_display_size = 5.0
ob_empty_001.lineart.crease_threshold = 0.0
ob_plane.location = (-4.64, 3.215, 0.5929)
ob_plane.rotation_euler = (-0.0, 3.142, 3.142)
ob_plane.lineart.crease_threshold = 0.0
_m = ob_plane.modifiers.new('Subdivision', 'SUBSURF')
_m.uv_smooth = 'PRESERVE_CORNERS'
_m.levels = 2
_m = ob_plane.modifiers.new('Solidify', 'SOLIDIFY')
_m.thickness = 0.03
_m.nonmanifold_merge_threshold = 0.0003

# ---- collection membership
scene.collection.objects.link(ob_light)
scene.collection.objects.link(ob_cylinder)
scene.collection.objects.link(ob_cylinder_001)
scene.collection.objects.link(ob_empty)
scene.collection.objects.link(ob_empty_001)
scene.collection.objects.link(ob_plane)

# ---- scene / render settings (as saved in the file)
scene.frame_start = 1; scene.frame_end = 250; scene.frame_set(0)
scene.render.engine = 'BLENDER_EEVEE_NEXT'
scene.cycles.samples = 128
scene.cycles.sampling_pattern = 'TABULATED_SOBOL'
scene.cycles.use_adaptive_sampling = False
scene.cycles.use_light_tree = False
scene.view_settings.view_transform = 'Filmic'
bpy.context.view_layer.update()

# ---- added for rendering (the .blend has no active camera): camera
cam_auto = bpy.data.cameras.new('AutoCamera')
cam_auto.lens = 50.0
cam_auto.sensor_width = 36.0
cam_auto.clip_end = 1000.0
ob_auto_camera = bpy.data.objects.new('AutoCamera', cam_auto)
scene.collection.objects.link(ob_auto_camera)
ob_auto_camera.location = (8.73017, -15.4427, 10.8761)
ob_auto_camera.rotation_euler = (1.09748, -7.21219e-08, 0.694738)
scene.camera = ob_auto_camera
bpy.context.view_layer.update()
